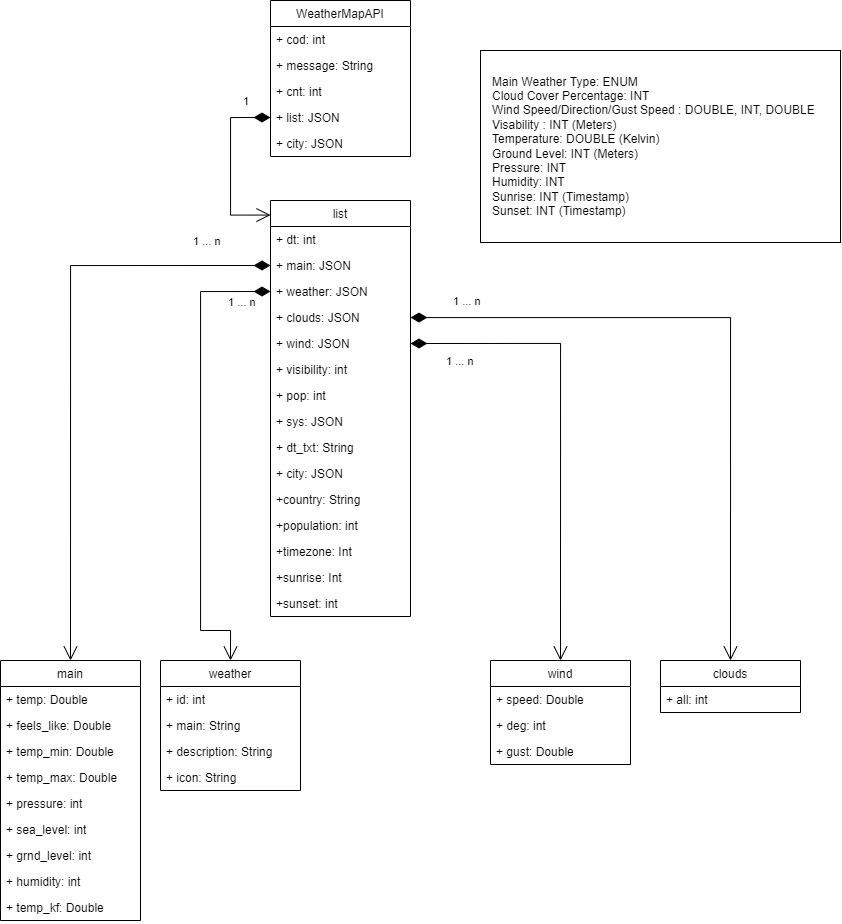

The diagram above was exported from draw.io. Its source (the exported page's mxGraphModel, read from the mxfile embedded in the PNG):
<mxGraphModel dx="1745" dy="1346" grid="1" gridSize="10" guides="1" tooltips="1" connect="1" arrows="1" fold="1" page="1" pageScale="1" pageWidth="827" pageHeight="1169" math="0" shadow="0">
  <root>
    <mxCell id="WIyWlLk6GJQsqaUBKTNV-0" />
    <mxCell id="WIyWlLk6GJQsqaUBKTNV-1" parent="WIyWlLk6GJQsqaUBKTNV-0" />
    <mxCell id="PoVsWr3VscxVC0YNx5Ok-83" value="" style="rounded=0;whiteSpace=wrap;html=1;" vertex="1" parent="WIyWlLk6GJQsqaUBKTNV-1">
      <mxGeometry x="160" y="80" width="360" height="192" as="geometry" />
    </mxCell>
    <mxCell id="PoVsWr3VscxVC0YNx5Ok-0" value="Main Weather Type: ENUM&lt;br&gt;Cloud Cover Percentage: INT&lt;br&gt;Wind Speed/Direction/Gust Speed : DOUBLE, INT, DOUBLE&lt;br&gt;Visability : INT (Meters)&lt;br&gt;Temperature: DOUBLE (Kelvin)&lt;br&gt;Ground Level: INT (Meters)&lt;br&gt;Pressure: INT&lt;br&gt;Humidity: INT&lt;br&gt;Sunrise: INT (Timestamp)&lt;br&gt;Sunset: INT (Timestamp)" style="text;html=1;align=left;verticalAlign=middle;resizable=0;points=[];autosize=1;strokeColor=none;fillColor=none;" vertex="1" parent="WIyWlLk6GJQsqaUBKTNV-1">
      <mxGeometry x="170" y="101" width="340" height="150" as="geometry" />
    </mxCell>
    <mxCell id="PoVsWr3VscxVC0YNx5Ok-1" value="WeatherMapAPI" style="swimlane;fontStyle=0;childLayout=stackLayout;horizontal=1;startSize=26;fillColor=none;horizontalStack=0;resizeParent=1;resizeParentMax=0;resizeLast=0;collapsible=1;marginBottom=0;" vertex="1" parent="WIyWlLk6GJQsqaUBKTNV-1">
      <mxGeometry x="-50" y="30" width="140" height="156" as="geometry" />
    </mxCell>
    <mxCell id="PoVsWr3VscxVC0YNx5Ok-2" value="+ cod: int" style="text;strokeColor=none;fillColor=none;align=left;verticalAlign=top;spacingLeft=4;spacingRight=4;overflow=hidden;rotatable=0;points=[[0,0.5],[1,0.5]];portConstraint=eastwest;" vertex="1" parent="PoVsWr3VscxVC0YNx5Ok-1">
      <mxGeometry y="26" width="140" height="26" as="geometry" />
    </mxCell>
    <mxCell id="PoVsWr3VscxVC0YNx5Ok-3" value="+ message: String" style="text;strokeColor=none;fillColor=none;align=left;verticalAlign=top;spacingLeft=4;spacingRight=4;overflow=hidden;rotatable=0;points=[[0,0.5],[1,0.5]];portConstraint=eastwest;" vertex="1" parent="PoVsWr3VscxVC0YNx5Ok-1">
      <mxGeometry y="52" width="140" height="26" as="geometry" />
    </mxCell>
    <mxCell id="PoVsWr3VscxVC0YNx5Ok-4" value="+ cnt: int" style="text;strokeColor=none;fillColor=none;align=left;verticalAlign=top;spacingLeft=4;spacingRight=4;overflow=hidden;rotatable=0;points=[[0,0.5],[1,0.5]];portConstraint=eastwest;" vertex="1" parent="PoVsWr3VscxVC0YNx5Ok-1">
      <mxGeometry y="78" width="140" height="26" as="geometry" />
    </mxCell>
    <mxCell id="PoVsWr3VscxVC0YNx5Ok-5" value="+ list: JSON" style="text;strokeColor=none;fillColor=none;align=left;verticalAlign=top;spacingLeft=4;spacingRight=4;overflow=hidden;rotatable=0;points=[[0,0.5],[1,0.5]];portConstraint=eastwest;" vertex="1" parent="PoVsWr3VscxVC0YNx5Ok-1">
      <mxGeometry y="104" width="140" height="26" as="geometry" />
    </mxCell>
    <mxCell id="PoVsWr3VscxVC0YNx5Ok-6" value="+ city: JSON" style="text;strokeColor=none;fillColor=none;align=left;verticalAlign=top;spacingLeft=4;spacingRight=4;overflow=hidden;rotatable=0;points=[[0,0.5],[1,0.5]];portConstraint=eastwest;" vertex="1" parent="PoVsWr3VscxVC0YNx5Ok-1">
      <mxGeometry y="130" width="140" height="26" as="geometry" />
    </mxCell>
    <mxCell id="PoVsWr3VscxVC0YNx5Ok-7" value="list" style="swimlane;fontStyle=0;childLayout=stackLayout;horizontal=1;startSize=26;fillColor=none;horizontalStack=0;resizeParent=1;resizeParentMax=0;resizeLast=0;collapsible=1;marginBottom=0;" vertex="1" parent="WIyWlLk6GJQsqaUBKTNV-1">
      <mxGeometry x="-50" y="230" width="140" height="416" as="geometry" />
    </mxCell>
    <mxCell id="PoVsWr3VscxVC0YNx5Ok-8" value="+ dt: int" style="text;strokeColor=none;fillColor=none;align=left;verticalAlign=top;spacingLeft=4;spacingRight=4;overflow=hidden;rotatable=0;points=[[0,0.5],[1,0.5]];portConstraint=eastwest;" vertex="1" parent="PoVsWr3VscxVC0YNx5Ok-7">
      <mxGeometry y="26" width="140" height="26" as="geometry" />
    </mxCell>
    <mxCell id="PoVsWr3VscxVC0YNx5Ok-9" value="+ main: JSON" style="text;strokeColor=none;fillColor=none;align=left;verticalAlign=top;spacingLeft=4;spacingRight=4;overflow=hidden;rotatable=0;points=[[0,0.5],[1,0.5]];portConstraint=eastwest;" vertex="1" parent="PoVsWr3VscxVC0YNx5Ok-7">
      <mxGeometry y="52" width="140" height="26" as="geometry" />
    </mxCell>
    <mxCell id="PoVsWr3VscxVC0YNx5Ok-10" value="+ weather: JSON" style="text;strokeColor=none;fillColor=none;align=left;verticalAlign=top;spacingLeft=4;spacingRight=4;overflow=hidden;rotatable=0;points=[[0,0.5],[1,0.5]];portConstraint=eastwest;" vertex="1" parent="PoVsWr3VscxVC0YNx5Ok-7">
      <mxGeometry y="78" width="140" height="26" as="geometry" />
    </mxCell>
    <mxCell id="PoVsWr3VscxVC0YNx5Ok-11" value="+ clouds: JSON" style="text;strokeColor=none;fillColor=none;align=left;verticalAlign=top;spacingLeft=4;spacingRight=4;overflow=hidden;rotatable=0;points=[[0,0.5],[1,0.5]];portConstraint=eastwest;" vertex="1" parent="PoVsWr3VscxVC0YNx5Ok-7">
      <mxGeometry y="104" width="140" height="26" as="geometry" />
    </mxCell>
    <mxCell id="PoVsWr3VscxVC0YNx5Ok-12" value="+ wind: JSON" style="text;strokeColor=none;fillColor=none;align=left;verticalAlign=top;spacingLeft=4;spacingRight=4;overflow=hidden;rotatable=0;points=[[0,0.5],[1,0.5]];portConstraint=eastwest;" vertex="1" parent="PoVsWr3VscxVC0YNx5Ok-7">
      <mxGeometry y="130" width="140" height="26" as="geometry" />
    </mxCell>
    <mxCell id="PoVsWr3VscxVC0YNx5Ok-13" value="+ visibility: int" style="text;strokeColor=none;fillColor=none;align=left;verticalAlign=top;spacingLeft=4;spacingRight=4;overflow=hidden;rotatable=0;points=[[0,0.5],[1,0.5]];portConstraint=eastwest;" vertex="1" parent="PoVsWr3VscxVC0YNx5Ok-7">
      <mxGeometry y="156" width="140" height="26" as="geometry" />
    </mxCell>
    <mxCell id="PoVsWr3VscxVC0YNx5Ok-14" value="+ pop: int" style="text;strokeColor=none;fillColor=none;align=left;verticalAlign=top;spacingLeft=4;spacingRight=4;overflow=hidden;rotatable=0;points=[[0,0.5],[1,0.5]];portConstraint=eastwest;" vertex="1" parent="PoVsWr3VscxVC0YNx5Ok-7">
      <mxGeometry y="182" width="140" height="26" as="geometry" />
    </mxCell>
    <mxCell id="PoVsWr3VscxVC0YNx5Ok-15" value="+ sys: JSON" style="text;strokeColor=none;fillColor=none;align=left;verticalAlign=top;spacingLeft=4;spacingRight=4;overflow=hidden;rotatable=0;points=[[0,0.5],[1,0.5]];portConstraint=eastwest;" vertex="1" parent="PoVsWr3VscxVC0YNx5Ok-7">
      <mxGeometry y="208" width="140" height="26" as="geometry" />
    </mxCell>
    <mxCell id="PoVsWr3VscxVC0YNx5Ok-35" value="+ dt_txt: String" style="text;strokeColor=none;fillColor=none;align=left;verticalAlign=top;spacingLeft=4;spacingRight=4;overflow=hidden;rotatable=0;points=[[0,0.5],[1,0.5]];portConstraint=eastwest;" vertex="1" parent="PoVsWr3VscxVC0YNx5Ok-7">
      <mxGeometry y="234" width="140" height="26" as="geometry" />
    </mxCell>
    <mxCell id="PoVsWr3VscxVC0YNx5Ok-36" value="+ city: JSON" style="text;strokeColor=none;fillColor=none;align=left;verticalAlign=top;spacingLeft=4;spacingRight=4;overflow=hidden;rotatable=0;points=[[0,0.5],[1,0.5]];portConstraint=eastwest;" vertex="1" parent="PoVsWr3VscxVC0YNx5Ok-7">
      <mxGeometry y="260" width="140" height="26" as="geometry" />
    </mxCell>
    <mxCell id="PoVsWr3VscxVC0YNx5Ok-78" value="+country: String" style="text;strokeColor=none;fillColor=none;align=left;verticalAlign=top;spacingLeft=4;spacingRight=4;overflow=hidden;rotatable=0;points=[[0,0.5],[1,0.5]];portConstraint=eastwest;" vertex="1" parent="PoVsWr3VscxVC0YNx5Ok-7">
      <mxGeometry y="286" width="140" height="26" as="geometry" />
    </mxCell>
    <mxCell id="PoVsWr3VscxVC0YNx5Ok-79" value="+population: int" style="text;strokeColor=none;fillColor=none;align=left;verticalAlign=top;spacingLeft=4;spacingRight=4;overflow=hidden;rotatable=0;points=[[0,0.5],[1,0.5]];portConstraint=eastwest;" vertex="1" parent="PoVsWr3VscxVC0YNx5Ok-7">
      <mxGeometry y="312" width="140" height="26" as="geometry" />
    </mxCell>
    <mxCell id="PoVsWr3VscxVC0YNx5Ok-80" value="+timezone: Int" style="text;strokeColor=none;fillColor=none;align=left;verticalAlign=top;spacingLeft=4;spacingRight=4;overflow=hidden;rotatable=0;points=[[0,0.5],[1,0.5]];portConstraint=eastwest;" vertex="1" parent="PoVsWr3VscxVC0YNx5Ok-7">
      <mxGeometry y="338" width="140" height="26" as="geometry" />
    </mxCell>
    <mxCell id="PoVsWr3VscxVC0YNx5Ok-81" value="+sunrise: Int" style="text;strokeColor=none;fillColor=none;align=left;verticalAlign=top;spacingLeft=4;spacingRight=4;overflow=hidden;rotatable=0;points=[[0,0.5],[1,0.5]];portConstraint=eastwest;" vertex="1" parent="PoVsWr3VscxVC0YNx5Ok-7">
      <mxGeometry y="364" width="140" height="26" as="geometry" />
    </mxCell>
    <mxCell id="PoVsWr3VscxVC0YNx5Ok-82" value="+sunset: int" style="text;strokeColor=none;fillColor=none;align=left;verticalAlign=top;spacingLeft=4;spacingRight=4;overflow=hidden;rotatable=0;points=[[0,0.5],[1,0.5]];portConstraint=eastwest;" vertex="1" parent="PoVsWr3VscxVC0YNx5Ok-7">
      <mxGeometry y="390" width="140" height="26" as="geometry" />
    </mxCell>
    <mxCell id="PoVsWr3VscxVC0YNx5Ok-37" value="main" style="swimlane;fontStyle=0;childLayout=stackLayout;horizontal=1;startSize=26;fillColor=none;horizontalStack=0;resizeParent=1;resizeParentMax=0;resizeLast=0;collapsible=1;marginBottom=0;" vertex="1" parent="WIyWlLk6GJQsqaUBKTNV-1">
      <mxGeometry x="-320" y="690" width="140" height="260" as="geometry" />
    </mxCell>
    <mxCell id="PoVsWr3VscxVC0YNx5Ok-39" value="+ temp: Double" style="text;strokeColor=none;fillColor=none;align=left;verticalAlign=top;spacingLeft=4;spacingRight=4;overflow=hidden;rotatable=0;points=[[0,0.5],[1,0.5]];portConstraint=eastwest;" vertex="1" parent="PoVsWr3VscxVC0YNx5Ok-37">
      <mxGeometry y="26" width="140" height="26" as="geometry" />
    </mxCell>
    <mxCell id="PoVsWr3VscxVC0YNx5Ok-41" value="+ feels_like: Double" style="text;strokeColor=none;fillColor=none;align=left;verticalAlign=top;spacingLeft=4;spacingRight=4;overflow=hidden;rotatable=0;points=[[0,0.5],[1,0.5]];portConstraint=eastwest;" vertex="1" parent="PoVsWr3VscxVC0YNx5Ok-37">
      <mxGeometry y="52" width="140" height="26" as="geometry" />
    </mxCell>
    <mxCell id="PoVsWr3VscxVC0YNx5Ok-42" value="+ temp_min: Double" style="text;strokeColor=none;fillColor=none;align=left;verticalAlign=top;spacingLeft=4;spacingRight=4;overflow=hidden;rotatable=0;points=[[0,0.5],[1,0.5]];portConstraint=eastwest;" vertex="1" parent="PoVsWr3VscxVC0YNx5Ok-37">
      <mxGeometry y="78" width="140" height="26" as="geometry" />
    </mxCell>
    <mxCell id="PoVsWr3VscxVC0YNx5Ok-43" value="+ temp_max: Double" style="text;strokeColor=none;fillColor=none;align=left;verticalAlign=top;spacingLeft=4;spacingRight=4;overflow=hidden;rotatable=0;points=[[0,0.5],[1,0.5]];portConstraint=eastwest;" vertex="1" parent="PoVsWr3VscxVC0YNx5Ok-37">
      <mxGeometry y="104" width="140" height="26" as="geometry" />
    </mxCell>
    <mxCell id="PoVsWr3VscxVC0YNx5Ok-44" value="+ pressure: int" style="text;strokeColor=none;fillColor=none;align=left;verticalAlign=top;spacingLeft=4;spacingRight=4;overflow=hidden;rotatable=0;points=[[0,0.5],[1,0.5]];portConstraint=eastwest;" vertex="1" parent="PoVsWr3VscxVC0YNx5Ok-37">
      <mxGeometry y="130" width="140" height="26" as="geometry" />
    </mxCell>
    <mxCell id="PoVsWr3VscxVC0YNx5Ok-45" value="+ sea_level: int" style="text;strokeColor=none;fillColor=none;align=left;verticalAlign=top;spacingLeft=4;spacingRight=4;overflow=hidden;rotatable=0;points=[[0,0.5],[1,0.5]];portConstraint=eastwest;" vertex="1" parent="PoVsWr3VscxVC0YNx5Ok-37">
      <mxGeometry y="156" width="140" height="26" as="geometry" />
    </mxCell>
    <mxCell id="PoVsWr3VscxVC0YNx5Ok-46" value="+ grnd_level: int" style="text;strokeColor=none;fillColor=none;align=left;verticalAlign=top;spacingLeft=4;spacingRight=4;overflow=hidden;rotatable=0;points=[[0,0.5],[1,0.5]];portConstraint=eastwest;" vertex="1" parent="PoVsWr3VscxVC0YNx5Ok-37">
      <mxGeometry y="182" width="140" height="26" as="geometry" />
    </mxCell>
    <mxCell id="PoVsWr3VscxVC0YNx5Ok-47" value="+ humidity: int" style="text;strokeColor=none;fillColor=none;align=left;verticalAlign=top;spacingLeft=4;spacingRight=4;overflow=hidden;rotatable=0;points=[[0,0.5],[1,0.5]];portConstraint=eastwest;" vertex="1" parent="PoVsWr3VscxVC0YNx5Ok-37">
      <mxGeometry y="208" width="140" height="26" as="geometry" />
    </mxCell>
    <mxCell id="PoVsWr3VscxVC0YNx5Ok-48" value="+ temp_kf: Double" style="text;strokeColor=none;fillColor=none;align=left;verticalAlign=top;spacingLeft=4;spacingRight=4;overflow=hidden;rotatable=0;points=[[0,0.5],[1,0.5]];portConstraint=eastwest;" vertex="1" parent="PoVsWr3VscxVC0YNx5Ok-37">
      <mxGeometry y="234" width="140" height="26" as="geometry" />
    </mxCell>
    <mxCell id="PoVsWr3VscxVC0YNx5Ok-49" value="1 ... n" style="endArrow=open;html=1;endSize=12;startArrow=diamondThin;startSize=14;startFill=1;edgeStyle=orthogonalEdgeStyle;align=left;verticalAlign=bottom;rounded=0;exitX=0;exitY=0.5;exitDx=0;exitDy=0;entryX=0.5;entryY=0;entryDx=0;entryDy=0;" edge="1" parent="WIyWlLk6GJQsqaUBKTNV-1" source="PoVsWr3VscxVC0YNx5Ok-9" target="PoVsWr3VscxVC0YNx5Ok-37">
      <mxGeometry x="-0.7333" y="-15" relative="1" as="geometry">
        <mxPoint x="-220" y="600" as="sourcePoint" />
        <mxPoint x="-60" y="600" as="targetPoint" />
        <mxPoint as="offset" />
      </mxGeometry>
    </mxCell>
    <mxCell id="PoVsWr3VscxVC0YNx5Ok-50" value="1" style="endArrow=open;html=1;endSize=12;startArrow=diamondThin;startSize=14;startFill=1;edgeStyle=orthogonalEdgeStyle;align=left;verticalAlign=bottom;rounded=0;entryX=0;entryY=0.035;entryDx=0;entryDy=0;entryPerimeter=0;exitX=0;exitY=0.5;exitDx=0;exitDy=0;" edge="1" parent="WIyWlLk6GJQsqaUBKTNV-1" source="PoVsWr3VscxVC0YNx5Ok-5" target="PoVsWr3VscxVC0YNx5Ok-7">
      <mxGeometry x="-0.6622" y="-7" relative="1" as="geometry">
        <mxPoint x="80.00000000000023" y="330" as="sourcePoint" />
        <mxPoint x="230" y="330" as="targetPoint" />
        <Array as="points">
          <mxPoint x="-90" y="147" />
          <mxPoint x="-90" y="245" />
        </Array>
        <mxPoint as="offset" />
      </mxGeometry>
    </mxCell>
    <mxCell id="PoVsWr3VscxVC0YNx5Ok-51" value="weather" style="swimlane;fontStyle=0;childLayout=stackLayout;horizontal=1;startSize=26;fillColor=none;horizontalStack=0;resizeParent=1;resizeParentMax=0;resizeLast=0;collapsible=1;marginBottom=0;" vertex="1" parent="WIyWlLk6GJQsqaUBKTNV-1">
      <mxGeometry x="-160" y="690" width="140" height="130" as="geometry" />
    </mxCell>
    <mxCell id="PoVsWr3VscxVC0YNx5Ok-52" value="+ id: int" style="text;strokeColor=none;fillColor=none;align=left;verticalAlign=top;spacingLeft=4;spacingRight=4;overflow=hidden;rotatable=0;points=[[0,0.5],[1,0.5]];portConstraint=eastwest;" vertex="1" parent="PoVsWr3VscxVC0YNx5Ok-51">
      <mxGeometry y="26" width="140" height="26" as="geometry" />
    </mxCell>
    <mxCell id="PoVsWr3VscxVC0YNx5Ok-53" value="+ main: String" style="text;strokeColor=none;fillColor=none;align=left;verticalAlign=top;spacingLeft=4;spacingRight=4;overflow=hidden;rotatable=0;points=[[0,0.5],[1,0.5]];portConstraint=eastwest;" vertex="1" parent="PoVsWr3VscxVC0YNx5Ok-51">
      <mxGeometry y="52" width="140" height="26" as="geometry" />
    </mxCell>
    <mxCell id="PoVsWr3VscxVC0YNx5Ok-54" value="+ description: String" style="text;strokeColor=none;fillColor=none;align=left;verticalAlign=top;spacingLeft=4;spacingRight=4;overflow=hidden;rotatable=0;points=[[0,0.5],[1,0.5]];portConstraint=eastwest;" vertex="1" parent="PoVsWr3VscxVC0YNx5Ok-51">
      <mxGeometry y="78" width="140" height="26" as="geometry" />
    </mxCell>
    <mxCell id="PoVsWr3VscxVC0YNx5Ok-55" value="+ icon: String" style="text;strokeColor=none;fillColor=none;align=left;verticalAlign=top;spacingLeft=4;spacingRight=4;overflow=hidden;rotatable=0;points=[[0,0.5],[1,0.5]];portConstraint=eastwest;" vertex="1" parent="PoVsWr3VscxVC0YNx5Ok-51">
      <mxGeometry y="104" width="140" height="26" as="geometry" />
    </mxCell>
    <mxCell id="PoVsWr3VscxVC0YNx5Ok-61" value="1 ... n" style="endArrow=open;html=1;endSize=12;startArrow=diamondThin;startSize=14;startFill=1;edgeStyle=orthogonalEdgeStyle;align=left;verticalAlign=bottom;rounded=0;exitX=0;exitY=0.5;exitDx=0;exitDy=0;entryX=0.5;entryY=0;entryDx=0;entryDy=0;" edge="1" parent="WIyWlLk6GJQsqaUBKTNV-1" source="PoVsWr3VscxVC0YNx5Ok-10" target="PoVsWr3VscxVC0YNx5Ok-51">
      <mxGeometry x="-0.8139" y="20" relative="1" as="geometry">
        <mxPoint x="-50" y="560" as="sourcePoint" />
        <mxPoint x="-160" y="824.9999999999998" as="targetPoint" />
        <mxPoint as="offset" />
        <Array as="points">
          <mxPoint x="-120" y="321" />
          <mxPoint x="-120" y="660" />
          <mxPoint x="-90" y="660" />
        </Array>
      </mxGeometry>
    </mxCell>
    <mxCell id="PoVsWr3VscxVC0YNx5Ok-62" value="clouds" style="swimlane;fontStyle=0;childLayout=stackLayout;horizontal=1;startSize=26;fillColor=none;horizontalStack=0;resizeParent=1;resizeParentMax=0;resizeLast=0;collapsible=1;marginBottom=0;" vertex="1" parent="WIyWlLk6GJQsqaUBKTNV-1">
      <mxGeometry x="340" y="690" width="140" height="52" as="geometry" />
    </mxCell>
    <mxCell id="PoVsWr3VscxVC0YNx5Ok-63" value="+ all: int" style="text;strokeColor=none;fillColor=none;align=left;verticalAlign=top;spacingLeft=4;spacingRight=4;overflow=hidden;rotatable=0;points=[[0,0.5],[1,0.5]];portConstraint=eastwest;" vertex="1" parent="PoVsWr3VscxVC0YNx5Ok-62">
      <mxGeometry y="26" width="140" height="26" as="geometry" />
    </mxCell>
    <mxCell id="PoVsWr3VscxVC0YNx5Ok-67" value="wind" style="swimlane;fontStyle=0;childLayout=stackLayout;horizontal=1;startSize=26;fillColor=none;horizontalStack=0;resizeParent=1;resizeParentMax=0;resizeLast=0;collapsible=1;marginBottom=0;" vertex="1" parent="WIyWlLk6GJQsqaUBKTNV-1">
      <mxGeometry x="170" y="690" width="140" height="104" as="geometry" />
    </mxCell>
    <mxCell id="PoVsWr3VscxVC0YNx5Ok-68" value="+ speed: Double" style="text;strokeColor=none;fillColor=none;align=left;verticalAlign=top;spacingLeft=4;spacingRight=4;overflow=hidden;rotatable=0;points=[[0,0.5],[1,0.5]];portConstraint=eastwest;" vertex="1" parent="PoVsWr3VscxVC0YNx5Ok-67">
      <mxGeometry y="26" width="140" height="26" as="geometry" />
    </mxCell>
    <mxCell id="PoVsWr3VscxVC0YNx5Ok-69" value="+ deg: int" style="text;strokeColor=none;fillColor=none;align=left;verticalAlign=top;spacingLeft=4;spacingRight=4;overflow=hidden;rotatable=0;points=[[0,0.5],[1,0.5]];portConstraint=eastwest;" vertex="1" parent="PoVsWr3VscxVC0YNx5Ok-67">
      <mxGeometry y="52" width="140" height="26" as="geometry" />
    </mxCell>
    <mxCell id="PoVsWr3VscxVC0YNx5Ok-70" value="+ gust: Double" style="text;strokeColor=none;fillColor=none;align=left;verticalAlign=top;spacingLeft=4;spacingRight=4;overflow=hidden;rotatable=0;points=[[0,0.5],[1,0.5]];portConstraint=eastwest;" vertex="1" parent="PoVsWr3VscxVC0YNx5Ok-67">
      <mxGeometry y="78" width="140" height="26" as="geometry" />
    </mxCell>
    <mxCell id="PoVsWr3VscxVC0YNx5Ok-71" value="1 ... n" style="endArrow=open;html=1;endSize=12;startArrow=diamondThin;startSize=14;startFill=1;edgeStyle=orthogonalEdgeStyle;align=left;verticalAlign=bottom;rounded=0;exitX=1;exitY=0.5;exitDx=0;exitDy=0;entryX=0.5;entryY=0;entryDx=0;entryDy=0;" edge="1" parent="WIyWlLk6GJQsqaUBKTNV-1" source="PoVsWr3VscxVC0YNx5Ok-12" target="PoVsWr3VscxVC0YNx5Ok-67">
      <mxGeometry x="-0.8556" y="-27" relative="1" as="geometry">
        <mxPoint x="110" y="630" as="sourcePoint" />
        <mxPoint x="270" y="630" as="targetPoint" />
        <mxPoint as="offset" />
      </mxGeometry>
    </mxCell>
    <mxCell id="PoVsWr3VscxVC0YNx5Ok-72" value="1 ... n" style="endArrow=open;html=1;endSize=12;startArrow=diamondThin;startSize=14;startFill=1;edgeStyle=orthogonalEdgeStyle;align=left;verticalAlign=bottom;rounded=0;entryX=0.5;entryY=0;entryDx=0;entryDy=0;" edge="1" parent="WIyWlLk6GJQsqaUBKTNV-1" source="PoVsWr3VscxVC0YNx5Ok-11" target="PoVsWr3VscxVC0YNx5Ok-62">
      <mxGeometry x="-0.8758" y="7" relative="1" as="geometry">
        <mxPoint x="270" y="613" as="sourcePoint" />
        <mxPoint x="360" y="800" as="targetPoint" />
        <mxPoint as="offset" />
      </mxGeometry>
    </mxCell>
  </root>
</mxGraphModel>